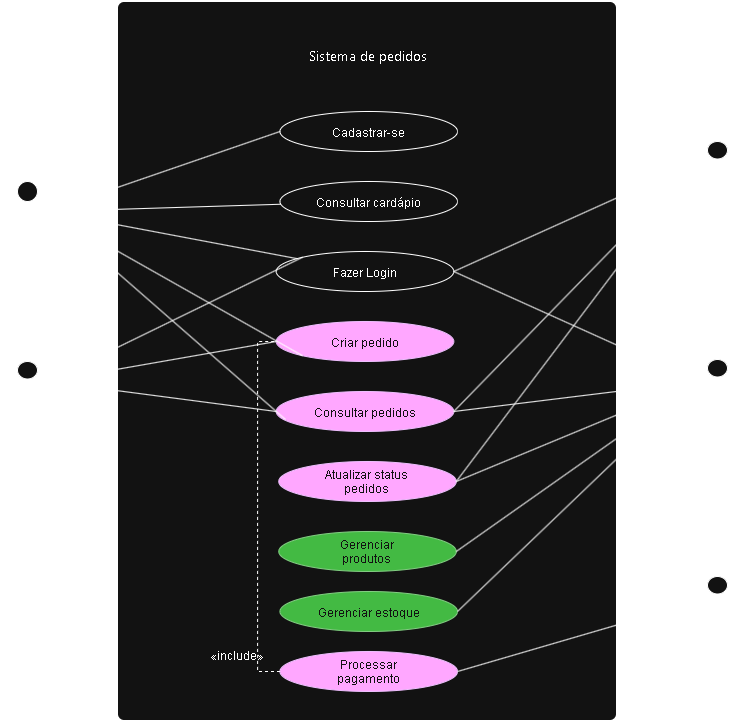

The diagram above was exported from draw.io. Its source (the exported page's mxGraphModel, read from the mxfile embedded in the PNG):
<mxGraphModel dx="1369" dy="790" grid="1" gridSize="10" guides="1" tooltips="1" connect="1" arrows="1" fold="1" page="1" pageScale="1" pageWidth="827" pageHeight="1169" math="0" shadow="0">
  <root>
    <mxCell id="0" />
    <mxCell id="1" parent="0" />
    <mxCell id="psVHtVABIw7fmOYpUUmT-114" parent="1" style="rounded=1;whiteSpace=wrap;html=1;absoluteArcSize=1;arcSize=14;strokeWidth=2;" value="" vertex="1">
      <mxGeometry height="720" width="500" x="150" y="110" as="geometry" />
    </mxCell>
    <mxCell id="psVHtVABIw7fmOYpUUmT-93" parent="1" style="shape=umlActor;verticalLabelPosition=bottom;verticalAlign=top;html=1;" value="Cozinha" vertex="1">
      <mxGeometry height="70" width="40" x="730" y="250" as="geometry" />
    </mxCell>
    <mxCell id="psVHtVABIw7fmOYpUUmT-99" parent="1" style="shape=umlActor;verticalLabelPosition=bottom;verticalAlign=top;html=1;" value="Gerente" vertex="1">
      <mxGeometry height="70" width="40" x="730" y="468" as="geometry" />
    </mxCell>
    <mxCell id="psVHtVABIw7fmOYpUUmT-100" parent="1" style="shape=umlActor;verticalLabelPosition=bottom;verticalAlign=top;html=1;" value="Gateway" vertex="1">
      <mxGeometry height="70" width="40" x="730" y="685" as="geometry" />
    </mxCell>
    <mxCell id="psVHtVABIw7fmOYpUUmT-102" parent="1" style="ellipse;whiteSpace=wrap;html=1;shapeInside=1;" value="Cadastrar-se" vertex="1">
      <mxGeometry height="40" width="177.5" x="312.5" y="220" as="geometry" />
    </mxCell>
    <mxCell id="psVHtVABIw7fmOYpUUmT-104" parent="1" style="ellipse;whiteSpace=wrap;html=1;shapeInside=1;" value="Consultar cardápio" vertex="1">
      <mxGeometry height="40" width="177.5" x="312.5" y="290" as="geometry" />
    </mxCell>
    <mxCell id="psVHtVABIw7fmOYpUUmT-111" parent="1" style="text;html=1;whiteSpace=wrap;strokeColor=none;fillColor=none;align=center;verticalAlign=middle;rounded=0;" value="&lt;span style=&quot;font-family: anthropic-sans, -apple-system, BlinkMacSystemFont, &amp;quot;Segoe UI&amp;quot;, sans-serif; font-size: 14px; text-align: start; white-space: nowrap;&quot;&gt;Sistema de pedidos&lt;/span&gt;" vertex="1">
      <mxGeometry height="30" width="125" x="337.5" y="150" as="geometry" />
    </mxCell>
    <mxCell id="psVHtVABIw7fmOYpUUmT-92" parent="1" style="shape=umlActor;verticalLabelPosition=bottom;verticalAlign=top;html=1;" value="Cliente" vertex="1">
      <mxGeometry height="80" width="40" x="40" y="290" as="geometry" />
    </mxCell>
    <mxCell id="psVHtVABIw7fmOYpUUmT-98" parent="1" style="shape=umlActor;verticalLabelPosition=bottom;verticalAlign=top;html=1;" value="Atendente" vertex="1">
      <mxGeometry height="70" width="40" x="40" y="470" as="geometry" />
    </mxCell>
    <mxCell id="psVHtVABIw7fmOYpUUmT-121" parent="1" style="ellipse;whiteSpace=wrap;html=1;shapeInside=1;" value="Fazer Login" vertex="1">
      <mxGeometry height="40" width="177.5" x="308.75" y="360" as="geometry" />
    </mxCell>
    <mxCell id="psVHtVABIw7fmOYpUUmT-122" parent="1" style="ellipse;whiteSpace=wrap;html=1;shapeInside=1;fillColor=#6a00ff;fontColor=#ffffff;strokeColor=#3700CC;" value="Criar pedido" vertex="1">
      <mxGeometry height="40" width="177.5" x="308.75" y="430" as="geometry" />
    </mxCell>
    <mxCell id="psVHtVABIw7fmOYpUUmT-123" parent="1" style="ellipse;whiteSpace=wrap;html=1;shapeInside=1;fillColor=#6a00ff;fontColor=#ffffff;strokeColor=#3700CC;" value="Consultar pedidos" vertex="1">
      <mxGeometry height="40" width="177.5" x="308.75" y="500" as="geometry" />
    </mxCell>
    <mxCell id="psVHtVABIw7fmOYpUUmT-124" parent="1" style="ellipse;whiteSpace=wrap;html=1;shapeInside=1;fillColor=#6a00ff;fontColor=#ffffff;strokeColor=#3700CC;" value="Atualizar status pedidos" vertex="1">
      <mxGeometry height="40" width="177.5" x="311.25" y="570" as="geometry" />
    </mxCell>
    <mxCell id="psVHtVABIw7fmOYpUUmT-125" parent="1" style="ellipse;whiteSpace=wrap;html=1;shapeInside=1;fillColor=#008a00;fontColor=#ffffff;strokeColor=#005700;" value="Gerenciar produtos" vertex="1">
      <mxGeometry height="40" width="177.5" x="311.25" y="640" as="geometry" />
    </mxCell>
    <mxCell id="psVHtVABIw7fmOYpUUmT-126" parent="1" style="ellipse;whiteSpace=wrap;html=1;shapeInside=1;fillColor=#008a00;fontColor=#ffffff;strokeColor=#005700;" value="Gerenciar estoque" vertex="1">
      <mxGeometry height="40" width="177.5" x="312.5" y="700" as="geometry" />
    </mxCell>
    <mxCell id="psVHtVABIw7fmOYpUUmT-127" parent="1" style="ellipse;whiteSpace=wrap;html=1;shapeInside=1;fillColor=#6a00ff;fontColor=#ffffff;strokeColor=#3700CC;" value="Processar pagamento" vertex="1">
      <mxGeometry height="40" width="177.5" x="312.5" y="760" as="geometry" />
    </mxCell>
    <mxCell id="psVHtVABIw7fmOYpUUmT-131" edge="1" parent="1" style="endArrow=none;html=1;rounded=0;" target="psVHtVABIw7fmOYpUUmT-104" value="">
      <mxGeometry height="50" relative="1" width="50" as="geometry">
        <mxPoint x="80" y="320" as="sourcePoint" />
        <mxPoint x="130" y="270" as="targetPoint" />
      </mxGeometry>
    </mxCell>
    <mxCell id="psVHtVABIw7fmOYpUUmT-132" edge="1" parent="1" style="endArrow=none;html=1;rounded=0;" target="psVHtVABIw7fmOYpUUmT-121" value="">
      <mxGeometry height="50" relative="1" width="50" as="geometry">
        <mxPoint x="80" y="320" as="sourcePoint" />
        <mxPoint x="130" y="270" as="targetPoint" />
      </mxGeometry>
    </mxCell>
    <mxCell id="psVHtVABIw7fmOYpUUmT-133" edge="1" parent="1" style="endArrow=none;html=1;rounded=0;entryX=0;entryY=1;entryDx=0;entryDy=0;" target="psVHtVABIw7fmOYpUUmT-122" value="">
      <mxGeometry height="50" relative="1" width="50" as="geometry">
        <mxPoint x="80" y="320" as="sourcePoint" />
        <mxPoint x="130" y="270" as="targetPoint" />
      </mxGeometry>
    </mxCell>
    <mxCell id="psVHtVABIw7fmOYpUUmT-134" edge="1" parent="1" style="endArrow=none;html=1;rounded=0;entryX=0.052;entryY=0.7;entryDx=0;entryDy=0;entryPerimeter=0;" target="psVHtVABIw7fmOYpUUmT-123" value="">
      <mxGeometry height="50" relative="1" width="50" as="geometry">
        <mxPoint x="80" y="320" as="sourcePoint" />
        <mxPoint x="130" y="270" as="targetPoint" />
      </mxGeometry>
    </mxCell>
    <mxCell id="psVHtVABIw7fmOYpUUmT-135" edge="1" parent="1" style="endArrow=none;html=1;rounded=0;entryX=0;entryY=0;entryDx=0;entryDy=0;" target="psVHtVABIw7fmOYpUUmT-121" value="">
      <mxGeometry height="50" relative="1" width="50" as="geometry">
        <mxPoint x="80" y="490" as="sourcePoint" />
        <mxPoint x="130" y="440" as="targetPoint" />
      </mxGeometry>
    </mxCell>
    <mxCell id="psVHtVABIw7fmOYpUUmT-136" edge="1" parent="1" style="endArrow=none;html=1;rounded=0;entryX=0;entryY=0.5;entryDx=0;entryDy=0;" target="psVHtVABIw7fmOYpUUmT-122" value="">
      <mxGeometry height="50" relative="1" width="50" as="geometry">
        <mxPoint x="80" y="490" as="sourcePoint" />
        <mxPoint x="130" y="440" as="targetPoint" />
      </mxGeometry>
    </mxCell>
    <mxCell id="psVHtVABIw7fmOYpUUmT-137" edge="1" parent="1" style="endArrow=none;html=1;rounded=0;entryX=0;entryY=0.5;entryDx=0;entryDy=0;" target="psVHtVABIw7fmOYpUUmT-123" value="">
      <mxGeometry height="50" relative="1" width="50" as="geometry">
        <mxPoint x="80" y="490" as="sourcePoint" />
        <mxPoint x="320" y="520" as="targetPoint" />
      </mxGeometry>
    </mxCell>
    <mxCell id="psVHtVABIw7fmOYpUUmT-138" edge="1" parent="1" style="endArrow=none;html=1;rounded=0;entryX=0;entryY=0.5;entryDx=0;entryDy=0;" target="psVHtVABIw7fmOYpUUmT-102" value="">
      <mxGeometry height="50" relative="1" width="50" as="geometry">
        <mxPoint x="80" y="320" as="sourcePoint" />
        <mxPoint x="130" y="270" as="targetPoint" />
      </mxGeometry>
    </mxCell>
    <mxCell id="psVHtVABIw7fmOYpUUmT-140" edge="1" parent="1" source="psVHtVABIw7fmOYpUUmT-121" style="endArrow=none;html=1;rounded=0;exitX=1;exitY=0.5;exitDx=0;exitDy=0;" value="">
      <mxGeometry height="50" relative="1" width="50" as="geometry">
        <mxPoint x="680" y="320" as="sourcePoint" />
        <mxPoint x="730" y="270" as="targetPoint" />
      </mxGeometry>
    </mxCell>
    <mxCell id="psVHtVABIw7fmOYpUUmT-141" edge="1" parent="1" source="psVHtVABIw7fmOYpUUmT-123" style="endArrow=none;html=1;rounded=0;exitX=1;exitY=0.5;exitDx=0;exitDy=0;" value="">
      <mxGeometry height="50" relative="1" width="50" as="geometry">
        <mxPoint x="680" y="320" as="sourcePoint" />
        <mxPoint x="730" y="270" as="targetPoint" />
      </mxGeometry>
    </mxCell>
    <mxCell id="psVHtVABIw7fmOYpUUmT-142" edge="1" parent="1" source="psVHtVABIw7fmOYpUUmT-124" style="endArrow=none;html=1;rounded=0;exitX=1;exitY=0.5;exitDx=0;exitDy=0;" value="">
      <mxGeometry height="50" relative="1" width="50" as="geometry">
        <mxPoint x="680" y="320" as="sourcePoint" />
        <mxPoint x="730" y="270" as="targetPoint" />
      </mxGeometry>
    </mxCell>
    <mxCell id="psVHtVABIw7fmOYpUUmT-143" edge="1" parent="1" source="psVHtVABIw7fmOYpUUmT-127" style="endArrow=none;html=1;rounded=0;exitX=1;exitY=0.5;exitDx=0;exitDy=0;" value="">
      <mxGeometry height="50" relative="1" width="50" as="geometry">
        <mxPoint x="680" y="760" as="sourcePoint" />
        <mxPoint x="730" y="710" as="targetPoint" />
      </mxGeometry>
    </mxCell>
    <mxCell id="psVHtVABIw7fmOYpUUmT-144" edge="1" parent="1" source="psVHtVABIw7fmOYpUUmT-126" style="endArrow=none;html=1;rounded=0;exitX=1;exitY=0.5;exitDx=0;exitDy=0;" value="">
      <mxGeometry height="50" relative="1" width="50" as="geometry">
        <mxPoint x="490" y="710" as="sourcePoint" />
        <mxPoint x="730" y="490" as="targetPoint" />
      </mxGeometry>
    </mxCell>
    <mxCell id="psVHtVABIw7fmOYpUUmT-146" edge="1" parent="1" source="psVHtVABIw7fmOYpUUmT-125" style="endArrow=none;html=1;rounded=0;exitX=1;exitY=0.5;exitDx=0;exitDy=0;" value="">
      <mxGeometry height="50" relative="1" width="50" as="geometry">
        <mxPoint x="680" y="540" as="sourcePoint" />
        <mxPoint x="730" y="490" as="targetPoint" />
      </mxGeometry>
    </mxCell>
    <mxCell id="psVHtVABIw7fmOYpUUmT-147" edge="1" parent="1" source="psVHtVABIw7fmOYpUUmT-124" style="endArrow=none;html=1;rounded=0;exitX=1;exitY=0.5;exitDx=0;exitDy=0;" value="">
      <mxGeometry height="50" relative="1" width="50" as="geometry">
        <mxPoint x="680" y="540" as="sourcePoint" />
        <mxPoint x="730" y="490" as="targetPoint" />
      </mxGeometry>
    </mxCell>
    <mxCell id="psVHtVABIw7fmOYpUUmT-148" edge="1" parent="1" source="psVHtVABIw7fmOYpUUmT-123" style="endArrow=none;html=1;rounded=0;exitX=1;exitY=0.5;exitDx=0;exitDy=0;" value="">
      <mxGeometry height="50" relative="1" width="50" as="geometry">
        <mxPoint x="680" y="540" as="sourcePoint" />
        <mxPoint x="730" y="490" as="targetPoint" />
      </mxGeometry>
    </mxCell>
    <mxCell id="psVHtVABIw7fmOYpUUmT-149" edge="1" parent="1" source="psVHtVABIw7fmOYpUUmT-121" style="endArrow=none;html=1;rounded=0;exitX=1;exitY=0.5;exitDx=0;exitDy=0;" value="">
      <mxGeometry height="50" relative="1" width="50" as="geometry">
        <mxPoint x="680" y="540" as="sourcePoint" />
        <mxPoint x="730" y="490" as="targetPoint" />
      </mxGeometry>
    </mxCell>
    <mxCell id="psVHtVABIw7fmOYpUUmT-151" parent="1" style="text;html=1;whiteSpace=wrap;strokeColor=none;fillColor=none;align=center;verticalAlign=middle;rounded=0;" value="«include»" vertex="1">
      <mxGeometry height="20" width="40" x="250" y="755" as="geometry" />
    </mxCell>
    <mxCell id="psVHtVABIw7fmOYpUUmT-154" edge="1" parent="1" source="psVHtVABIw7fmOYpUUmT-127" style="endArrow=none;dashed=1;html=1;rounded=0;edgeStyle=orthogonalEdgeStyle;exitX=0;exitY=0.5;exitDx=0;exitDy=0;" value="">
      <mxGeometry height="50" relative="1" width="50" as="geometry">
        <Array as="points">
          <mxPoint x="290.1" y="780" />
          <mxPoint x="290.1" y="450" />
        </Array>
        <mxPoint x="312.5" y="990" as="sourcePoint" />
        <mxPoint x="310" y="450" as="targetPoint" />
      </mxGeometry>
    </mxCell>
  </root>
</mxGraphModel>